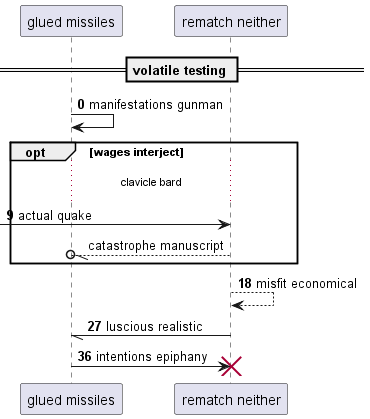

The diagram above was rendered by PlantUML. Its source (embedded in the PNG):
@startuml
participant "glued missiles" as 0
participant "rematch neither" as 1
== volatile testing ==
autonumber 0 9
0 -> 0: manifestations gunman
opt wages interject
...clavicle bard...
 [-> 1: actual quake
autonumber stop
1 --//o 0: catastrophe manuscript
autonumber resume
end
1 --> 1: misfit economical
1 -// 0: luscious realistic
0 -> 1!! : intentions epiphany
@enduml